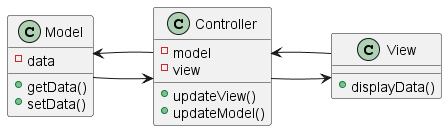

The diagram above was rendered by PlantUML. Its source (embedded in the PNG):
@startuml
left to right direction
class Model {
    - data
    + getData()
    + setData()
}

class View {
    + displayData()
}

class Controller {
    - model
    - view
    + updateView()
    + updateModel()
}

Model --> Controller
View --> Controller
Controller --> Model
Controller --> View
@enduml